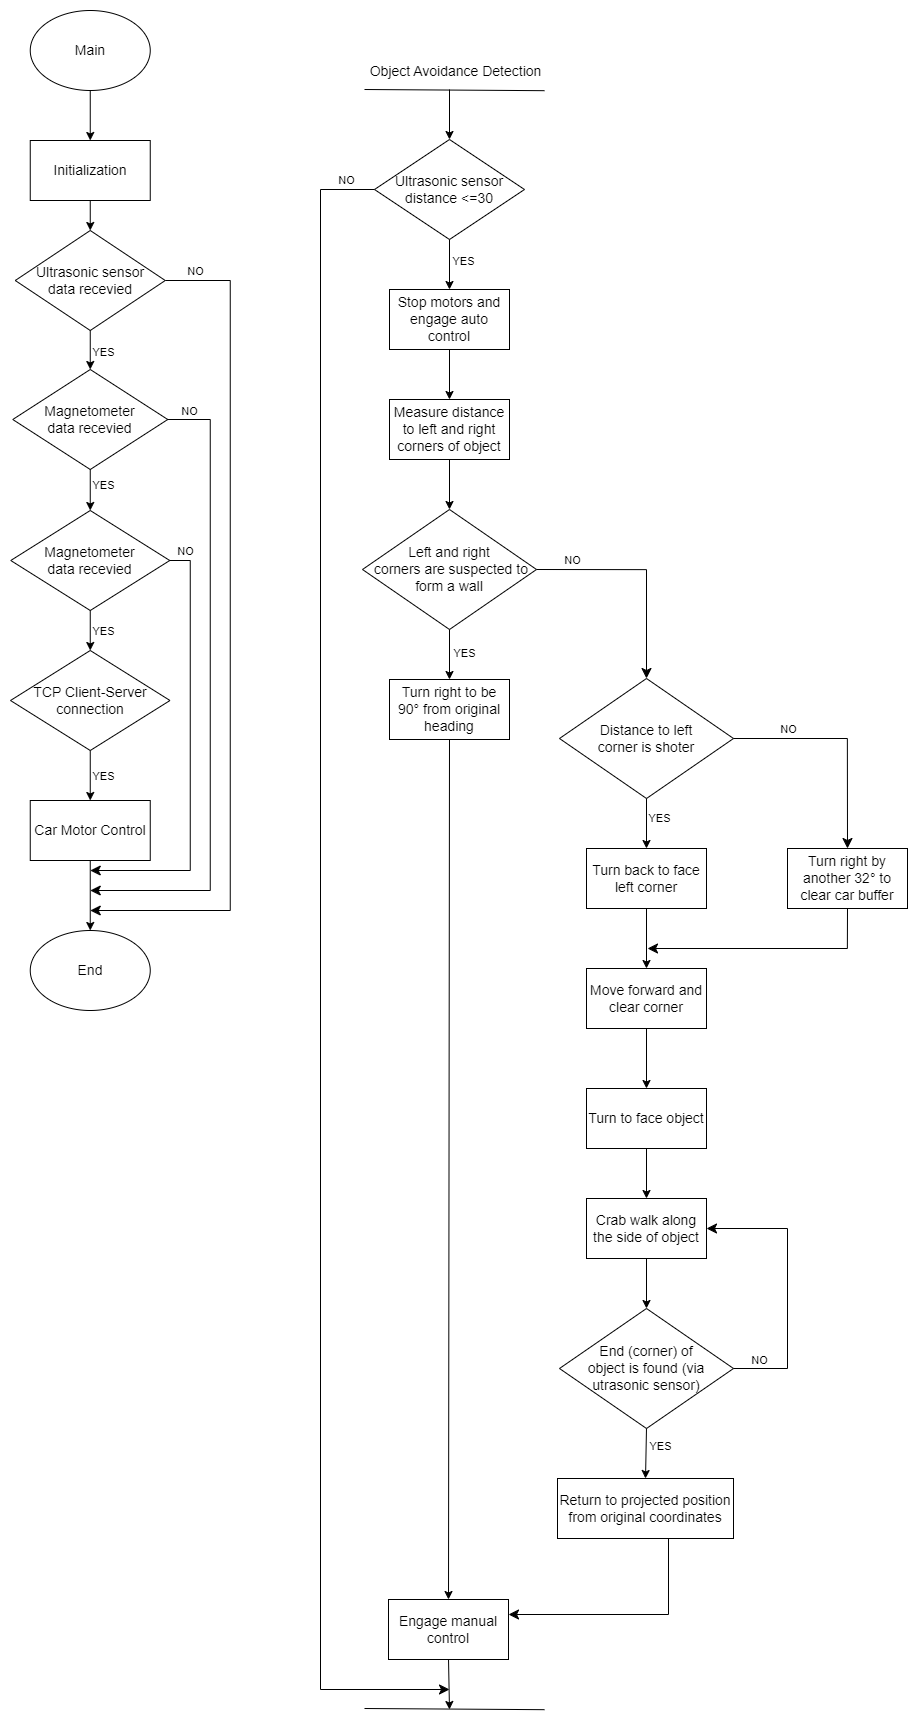

The diagram above was exported from draw.io. Its source (the exported page's mxGraphModel, read from the mxfile embedded in the PNG):
<mxGraphModel dx="3686" dy="1491" grid="1" gridSize="10" guides="1" tooltips="1" connect="1" arrows="1" fold="1" page="1" pageScale="1" pageWidth="1654" pageHeight="1169" math="0" shadow="0">
  <root>
    <mxCell id="0" />
    <mxCell id="1" parent="0" />
    <mxCell id="2" value="Main" style="ellipse;whiteSpace=wrap;html=1;fontSize=14;" vertex="1" parent="1">
      <mxGeometry x="1409.75" y="711" width="120" height="80" as="geometry" />
    </mxCell>
    <mxCell id="3" value="Initialization" style="rounded=0;whiteSpace=wrap;html=1;fontSize=14;" vertex="1" parent="1">
      <mxGeometry x="1409.75" y="841" width="120" height="60" as="geometry" />
    </mxCell>
    <mxCell id="4" value="Ultrasonic sensor &lt;br&gt;data recevied" style="rhombus;whiteSpace=wrap;html=1;fontSize=14;" vertex="1" parent="1">
      <mxGeometry x="1394.75" y="931" width="150" height="100" as="geometry" />
    </mxCell>
    <mxCell id="5" value="Magnetometer &lt;br style=&quot;font-size: 14px;&quot;&gt;data recevied" style="rhombus;whiteSpace=wrap;html=1;fontSize=14;" vertex="1" parent="1">
      <mxGeometry x="1392.25" y="1070" width="155" height="100" as="geometry" />
    </mxCell>
    <mxCell id="6" value="" style="endArrow=classic;html=1;rounded=0;exitX=0.5;exitY=1;exitDx=0;exitDy=0;entryX=0.5;entryY=0;entryDx=0;entryDy=0;fontSize=14;" edge="1" source="4" target="5" parent="1">
      <mxGeometry width="50" height="50" relative="1" as="geometry">
        <mxPoint x="1139.75" y="1231" as="sourcePoint" />
        <mxPoint x="1189.75" y="1181" as="targetPoint" />
      </mxGeometry>
    </mxCell>
    <mxCell id="7" value="YES" style="edgeLabel;html=1;align=center;verticalAlign=middle;resizable=0;points=[];" vertex="1" connectable="0" parent="6">
      <mxGeometry x="-0.3231" y="2" relative="1" as="geometry">
        <mxPoint x="10" y="6" as="offset" />
      </mxGeometry>
    </mxCell>
    <mxCell id="8" value="" style="endArrow=classic;html=1;rounded=0;exitX=0.5;exitY=1;exitDx=0;exitDy=0;entryX=0.5;entryY=0;entryDx=0;entryDy=0;fontSize=14;" edge="1" source="3" target="4" parent="1">
      <mxGeometry width="50" height="50" relative="1" as="geometry">
        <mxPoint x="1139.75" y="1231" as="sourcePoint" />
        <mxPoint x="1189.75" y="1181" as="targetPoint" />
      </mxGeometry>
    </mxCell>
    <mxCell id="9" value="" style="edgeStyle=elbowEdgeStyle;elbow=horizontal;endArrow=classic;html=1;curved=0;rounded=0;endSize=8;startSize=8;exitX=1;exitY=0.5;exitDx=0;exitDy=0;fontSize=14;" edge="1" source="4" parent="1">
      <mxGeometry width="50" height="50" relative="1" as="geometry">
        <mxPoint x="1139.75" y="1231" as="sourcePoint" />
        <mxPoint x="1469.75" y="1611" as="targetPoint" />
        <Array as="points">
          <mxPoint x="1609.75" y="1231" />
        </Array>
      </mxGeometry>
    </mxCell>
    <mxCell id="10" value="NO" style="edgeLabel;html=1;align=center;verticalAlign=middle;resizable=0;points=[];" vertex="1" connectable="0" parent="9">
      <mxGeometry x="-0.9344" y="1" relative="1" as="geometry">
        <mxPoint y="-9" as="offset" />
      </mxGeometry>
    </mxCell>
    <mxCell id="11" value="" style="edgeStyle=elbowEdgeStyle;elbow=horizontal;endArrow=classic;html=1;curved=0;rounded=0;endSize=8;startSize=8;exitX=1;exitY=0.5;exitDx=0;exitDy=0;fontSize=14;" edge="1" source="5" parent="1">
      <mxGeometry width="50" height="50" relative="1" as="geometry">
        <mxPoint x="1239.75" y="1081" as="sourcePoint" />
        <mxPoint x="1469.75" y="1591" as="targetPoint" />
        <Array as="points">
          <mxPoint x="1589.75" y="1021" />
        </Array>
      </mxGeometry>
    </mxCell>
    <mxCell id="12" value="NO" style="edgeLabel;html=1;align=center;verticalAlign=middle;resizable=0;points=[];" vertex="1" connectable="0" parent="11">
      <mxGeometry x="-0.934" y="4" relative="1" as="geometry">
        <mxPoint y="-5" as="offset" />
      </mxGeometry>
    </mxCell>
    <mxCell id="13" value="" style="endArrow=classic;html=1;rounded=0;exitX=0.5;exitY=1;exitDx=0;exitDy=0;entryX=0.5;entryY=0;entryDx=0;entryDy=0;fontSize=14;" edge="1" source="2" target="3" parent="1">
      <mxGeometry width="50" height="50" relative="1" as="geometry">
        <mxPoint x="1239.75" y="871" as="sourcePoint" />
        <mxPoint x="1289.75" y="821" as="targetPoint" />
      </mxGeometry>
    </mxCell>
    <mxCell id="14" value="Magnetometer &lt;br style=&quot;font-size: 14px;&quot;&gt;data recevied" style="rhombus;whiteSpace=wrap;html=1;fontSize=14;" vertex="1" parent="1">
      <mxGeometry x="1390.25" y="1211" width="159" height="100" as="geometry" />
    </mxCell>
    <mxCell id="15" value="" style="endArrow=classic;html=1;rounded=0;exitX=0.5;exitY=1;exitDx=0;exitDy=0;entryX=0.5;entryY=0;entryDx=0;entryDy=0;fontSize=14;" edge="1" source="5" target="14" parent="1">
      <mxGeometry width="50" height="50" relative="1" as="geometry">
        <mxPoint x="1509.75" y="1181" as="sourcePoint" />
        <mxPoint x="1229.75" y="1341" as="targetPoint" />
      </mxGeometry>
    </mxCell>
    <mxCell id="16" value="YES" style="edgeLabel;html=1;align=center;verticalAlign=middle;resizable=0;points=[];" vertex="1" connectable="0" parent="15">
      <mxGeometry x="-0.2683" y="-2" relative="1" as="geometry">
        <mxPoint x="14" as="offset" />
      </mxGeometry>
    </mxCell>
    <mxCell id="17" value="" style="edgeStyle=elbowEdgeStyle;elbow=horizontal;endArrow=classic;html=1;curved=0;rounded=0;endSize=8;startSize=8;exitX=1;exitY=0.5;exitDx=0;exitDy=0;fontSize=14;" edge="1" source="14" parent="1">
      <mxGeometry width="50" height="50" relative="1" as="geometry">
        <mxPoint x="1279.75" y="1241" as="sourcePoint" />
        <mxPoint x="1469.75" y="1571" as="targetPoint" />
        <Array as="points">
          <mxPoint x="1569.75" y="1331" />
        </Array>
      </mxGeometry>
    </mxCell>
    <mxCell id="18" value="NO" style="edgeLabel;html=1;align=center;verticalAlign=middle;resizable=0;points=[];" vertex="1" connectable="0" parent="17">
      <mxGeometry x="-0.9401" relative="1" as="geometry">
        <mxPoint y="-10" as="offset" />
      </mxGeometry>
    </mxCell>
    <mxCell id="19" value="Car Motor Control" style="rounded=0;whiteSpace=wrap;html=1;fontSize=14;" vertex="1" parent="1">
      <mxGeometry x="1409.75" y="1501" width="120" height="60" as="geometry" />
    </mxCell>
    <mxCell id="20" value="" style="endArrow=classic;html=1;rounded=0;entryX=0.5;entryY=0;entryDx=0;entryDy=0;fontSize=14;exitX=0.5;exitY=1;exitDx=0;exitDy=0;" edge="1" source="22" target="19" parent="1">
      <mxGeometry width="50" height="50" relative="1" as="geometry">
        <mxPoint x="1469.75" y="1341" as="sourcePoint" />
        <mxPoint x="1289.75" y="1371" as="targetPoint" />
      </mxGeometry>
    </mxCell>
    <mxCell id="21" value="YES" style="edgeLabel;html=1;align=center;verticalAlign=middle;resizable=0;points=[];" vertex="1" connectable="0" parent="20">
      <mxGeometry x="0.096" y="2" relative="1" as="geometry">
        <mxPoint x="10" y="-4" as="offset" />
      </mxGeometry>
    </mxCell>
    <mxCell id="22" value="TCP Client-Server connection" style="rhombus;whiteSpace=wrap;html=1;fontSize=14;" vertex="1" parent="1">
      <mxGeometry x="1390" y="1351" width="159.5" height="100" as="geometry" />
    </mxCell>
    <mxCell id="23" value="" style="endArrow=classic;html=1;rounded=0;exitX=0.5;exitY=1;exitDx=0;exitDy=0;entryX=0.5;entryY=0;entryDx=0;entryDy=0;fontSize=14;" edge="1" source="14" target="22" parent="1">
      <mxGeometry width="50" height="50" relative="1" as="geometry">
        <mxPoint x="1469.75" y="1241" as="sourcePoint" />
        <mxPoint x="1229.75" y="1451" as="targetPoint" />
      </mxGeometry>
    </mxCell>
    <mxCell id="24" value="YES" style="edgeLabel;html=1;align=center;verticalAlign=middle;resizable=0;points=[];" vertex="1" connectable="0" parent="23">
      <mxGeometry x="-0.19" y="1" relative="1" as="geometry">
        <mxPoint x="11" y="2" as="offset" />
      </mxGeometry>
    </mxCell>
    <mxCell id="25" value="End" style="ellipse;whiteSpace=wrap;html=1;fontSize=14;" vertex="1" parent="1">
      <mxGeometry x="1409.75" y="1631" width="120" height="80" as="geometry" />
    </mxCell>
    <mxCell id="26" value="" style="endArrow=classic;html=1;rounded=0;entryX=0.5;entryY=0;entryDx=0;entryDy=0;exitX=0.5;exitY=1;exitDx=0;exitDy=0;fontSize=14;" edge="1" source="19" target="25" parent="1">
      <mxGeometry width="50" height="50" relative="1" as="geometry">
        <mxPoint x="1479.75" y="1351" as="sourcePoint" />
        <mxPoint x="1479.75" y="1401" as="targetPoint" />
      </mxGeometry>
    </mxCell>
    <mxCell id="27" value="" style="endArrow=none;html=1;rounded=0;fontSize=14;" edge="1" parent="1">
      <mxGeometry width="50" height="50" relative="1" as="geometry">
        <mxPoint x="1744" y="790" as="sourcePoint" />
        <mxPoint x="1924" y="791.1800000000001" as="targetPoint" />
        <Array as="points" />
      </mxGeometry>
    </mxCell>
    <mxCell id="28" value="&lt;font style=&quot;font-size: 14px;&quot;&gt;Object Avoidance Detection&lt;/font&gt;" style="edgeLabel;html=1;align=center;verticalAlign=middle;resizable=0;points=[];fontSize=14;" vertex="1" connectable="0" parent="27">
      <mxGeometry x="-0.3879" y="2" relative="1" as="geometry">
        <mxPoint x="35" y="-18" as="offset" />
      </mxGeometry>
    </mxCell>
    <mxCell id="29" value="Ultrasonic sensor distance &amp;lt;=30" style="rhombus;whiteSpace=wrap;html=1;fontSize=14;" vertex="1" parent="1">
      <mxGeometry x="1754" y="840" width="150" height="100" as="geometry" />
    </mxCell>
    <mxCell id="30" value="Stop motors and engage auto control" style="rounded=0;whiteSpace=wrap;html=1;fontSize=14;" vertex="1" parent="1">
      <mxGeometry x="1769" y="990" width="120" height="60" as="geometry" />
    </mxCell>
    <mxCell id="31" value="" style="endArrow=classic;html=1;rounded=0;entryX=0.5;entryY=0;entryDx=0;entryDy=0;" edge="1" target="29" parent="1">
      <mxGeometry width="50" height="50" relative="1" as="geometry">
        <mxPoint x="1829" y="790" as="sourcePoint" />
        <mxPoint x="1554" y="1030" as="targetPoint" />
      </mxGeometry>
    </mxCell>
    <mxCell id="32" value="Engage manual control" style="rounded=0;whiteSpace=wrap;html=1;fontSize=14;" vertex="1" parent="1">
      <mxGeometry x="1768" y="2300" width="120" height="60" as="geometry" />
    </mxCell>
    <mxCell id="33" value="" style="endArrow=none;html=1;rounded=0;fontSize=14;" edge="1" parent="1">
      <mxGeometry width="50" height="50" relative="1" as="geometry">
        <mxPoint x="1744" y="2409" as="sourcePoint" />
        <mxPoint x="1924" y="2410.1800000000003" as="targetPoint" />
        <Array as="points" />
      </mxGeometry>
    </mxCell>
    <mxCell id="34" value="" style="endArrow=classic;html=1;rounded=0;exitX=0.5;exitY=1;exitDx=0;exitDy=0;" edge="1" source="32" parent="1">
      <mxGeometry width="50" height="50" relative="1" as="geometry">
        <mxPoint x="1564" y="2250" as="sourcePoint" />
        <mxPoint x="1829" y="2410" as="targetPoint" />
      </mxGeometry>
    </mxCell>
    <mxCell id="35" value="Measure distance to left and right corners of object" style="rounded=0;whiteSpace=wrap;html=1;fontSize=14;" vertex="1" parent="1">
      <mxGeometry x="1769" y="1100" width="120" height="60" as="geometry" />
    </mxCell>
    <mxCell id="36" value="Left and right&lt;br&gt;&amp;nbsp;corners are suspected to &lt;br&gt;form a wall" style="rhombus;whiteSpace=wrap;html=1;fontSize=14;" vertex="1" parent="1">
      <mxGeometry x="1742" y="1210" width="174" height="120" as="geometry" />
    </mxCell>
    <mxCell id="37" value="Distance to left &lt;br&gt;corner is shoter" style="rhombus;whiteSpace=wrap;html=1;fontSize=14;" vertex="1" parent="1">
      <mxGeometry x="1939" y="1379" width="174" height="120" as="geometry" />
    </mxCell>
    <mxCell id="38" value="Turn back to face left corner" style="rounded=0;whiteSpace=wrap;html=1;fontSize=14;" vertex="1" parent="1">
      <mxGeometry x="1966" y="1549" width="120" height="60" as="geometry" />
    </mxCell>
    <mxCell id="39" value="Move forward and clear corner" style="rounded=0;whiteSpace=wrap;html=1;fontSize=14;" vertex="1" parent="1">
      <mxGeometry x="1966" y="1669" width="120" height="60" as="geometry" />
    </mxCell>
    <mxCell id="40" value="Turn to face object" style="rounded=0;whiteSpace=wrap;html=1;fontSize=14;" vertex="1" parent="1">
      <mxGeometry x="1966" y="1789" width="120" height="60" as="geometry" />
    </mxCell>
    <mxCell id="41" value="Crab walk along the side of object" style="rounded=0;whiteSpace=wrap;html=1;fontSize=14;" vertex="1" parent="1">
      <mxGeometry x="1966" y="1899" width="120" height="60" as="geometry" />
    </mxCell>
    <mxCell id="42" value="End (corner) of &lt;br&gt;object is found (via &lt;br&gt;utrasonic sensor)" style="rhombus;whiteSpace=wrap;html=1;fontSize=14;" vertex="1" parent="1">
      <mxGeometry x="1939" y="2009" width="174" height="120" as="geometry" />
    </mxCell>
    <mxCell id="43" value="Return to projected position from original coordinates" style="rounded=0;whiteSpace=wrap;html=1;fontSize=14;" vertex="1" parent="1">
      <mxGeometry x="1937" y="2179" width="176" height="60" as="geometry" />
    </mxCell>
    <mxCell id="44" value="" style="endArrow=classic;html=1;rounded=0;exitX=0.5;exitY=1;exitDx=0;exitDy=0;entryX=0.5;entryY=0;entryDx=0;entryDy=0;" edge="1" source="29" target="30" parent="1">
      <mxGeometry width="50" height="50" relative="1" as="geometry">
        <mxPoint x="1560" y="970" as="sourcePoint" />
        <mxPoint x="1610" y="920" as="targetPoint" />
      </mxGeometry>
    </mxCell>
    <mxCell id="45" value="YES" style="edgeLabel;html=1;align=center;verticalAlign=middle;resizable=0;points=[];" vertex="1" connectable="0" parent="44">
      <mxGeometry x="-0.0889" relative="1" as="geometry">
        <mxPoint x="13" y="-2" as="offset" />
      </mxGeometry>
    </mxCell>
    <mxCell id="46" value="" style="endArrow=classic;html=1;rounded=0;exitX=0.5;exitY=1;exitDx=0;exitDy=0;entryX=0.5;entryY=0;entryDx=0;entryDy=0;" edge="1" source="30" target="35" parent="1">
      <mxGeometry width="50" height="50" relative="1" as="geometry">
        <mxPoint x="1840" y="1290" as="sourcePoint" />
        <mxPoint x="1890" y="1240" as="targetPoint" />
      </mxGeometry>
    </mxCell>
    <mxCell id="47" value="" style="endArrow=classic;html=1;rounded=0;entryX=0.5;entryY=0;entryDx=0;entryDy=0;" edge="1" source="35" target="36" parent="1">
      <mxGeometry width="50" height="50" relative="1" as="geometry">
        <mxPoint x="1820" y="1230" as="sourcePoint" />
        <mxPoint x="1870" y="1180" as="targetPoint" />
      </mxGeometry>
    </mxCell>
    <mxCell id="48" value="" style="endArrow=classic;html=1;rounded=0;exitX=0.5;exitY=1;exitDx=0;exitDy=0;entryX=0.5;entryY=0;entryDx=0;entryDy=0;" edge="1" source="37" target="38" parent="1">
      <mxGeometry width="50" height="50" relative="1" as="geometry">
        <mxPoint x="2017" y="1419" as="sourcePoint" />
        <mxPoint x="2067" y="1369" as="targetPoint" />
      </mxGeometry>
    </mxCell>
    <mxCell id="49" value="YES" style="edgeLabel;html=1;align=center;verticalAlign=middle;resizable=0;points=[];" vertex="1" connectable="0" parent="48">
      <mxGeometry x="-0.2667" y="-2" relative="1" as="geometry">
        <mxPoint x="14" y="1" as="offset" />
      </mxGeometry>
    </mxCell>
    <mxCell id="50" value="Turn right by another 32° to clear car buffer" style="rounded=0;whiteSpace=wrap;html=1;fontSize=14;" vertex="1" parent="1">
      <mxGeometry x="2167" y="1549" width="120" height="60" as="geometry" />
    </mxCell>
    <mxCell id="51" value="" style="edgeStyle=elbowEdgeStyle;elbow=horizontal;endArrow=classic;html=1;curved=0;rounded=0;endSize=8;startSize=8;exitX=0;exitY=0.5;exitDx=0;exitDy=0;" edge="1" source="29" parent="1">
      <mxGeometry width="50" height="50" relative="1" as="geometry">
        <mxPoint x="1820" y="1140" as="sourcePoint" />
        <mxPoint x="1829" y="2390" as="targetPoint" />
        <Array as="points">
          <mxPoint x="1700" y="1020" />
        </Array>
      </mxGeometry>
    </mxCell>
    <mxCell id="52" value="NO" style="edgeLabel;html=1;align=center;verticalAlign=middle;resizable=0;points=[];" vertex="1" connectable="0" parent="51">
      <mxGeometry x="-0.9677" y="-2" relative="1" as="geometry">
        <mxPoint x="-1" y="-8" as="offset" />
      </mxGeometry>
    </mxCell>
    <mxCell id="53" value="" style="edgeStyle=segmentEdgeStyle;endArrow=classic;html=1;curved=0;rounded=0;endSize=8;startSize=8;exitX=1;exitY=0.5;exitDx=0;exitDy=0;entryX=0.5;entryY=0;entryDx=0;entryDy=0;" edge="1" source="37" target="50" parent="1">
      <mxGeometry width="50" height="50" relative="1" as="geometry">
        <mxPoint x="2017" y="1669" as="sourcePoint" />
        <mxPoint x="2067" y="1619" as="targetPoint" />
      </mxGeometry>
    </mxCell>
    <mxCell id="54" value="NO" style="edgeLabel;html=1;align=center;verticalAlign=middle;resizable=0;points=[];" vertex="1" connectable="0" parent="53">
      <mxGeometry x="-0.3879" y="2" relative="1" as="geometry">
        <mxPoint x="-15" y="-8" as="offset" />
      </mxGeometry>
    </mxCell>
    <mxCell id="55" value="" style="endArrow=classic;html=1;rounded=0;exitX=0.5;exitY=1;exitDx=0;exitDy=0;entryX=0.5;entryY=0;entryDx=0;entryDy=0;" edge="1" source="38" target="39" parent="1">
      <mxGeometry width="50" height="50" relative="1" as="geometry">
        <mxPoint x="2017" y="1709" as="sourcePoint" />
        <mxPoint x="2067" y="1659" as="targetPoint" />
      </mxGeometry>
    </mxCell>
    <mxCell id="56" value="" style="edgeStyle=segmentEdgeStyle;endArrow=classic;html=1;curved=0;rounded=0;endSize=8;startSize=8;" edge="1" parent="1">
      <mxGeometry width="50" height="50" relative="1" as="geometry">
        <mxPoint x="2227" y="1609" as="sourcePoint" />
        <mxPoint x="2027" y="1649" as="targetPoint" />
        <Array as="points">
          <mxPoint x="2227" y="1649" />
        </Array>
      </mxGeometry>
    </mxCell>
    <mxCell id="57" value="" style="endArrow=classic;html=1;rounded=0;exitX=0.5;exitY=1;exitDx=0;exitDy=0;entryX=0.5;entryY=0;entryDx=0;entryDy=0;" edge="1" source="39" target="40" parent="1">
      <mxGeometry width="50" height="50" relative="1" as="geometry">
        <mxPoint x="2017" y="1909" as="sourcePoint" />
        <mxPoint x="2067" y="1859" as="targetPoint" />
      </mxGeometry>
    </mxCell>
    <mxCell id="58" value="" style="endArrow=classic;html=1;rounded=0;exitX=0.5;exitY=1;exitDx=0;exitDy=0;entryX=0.5;entryY=0;entryDx=0;entryDy=0;" edge="1" source="40" target="41" parent="1">
      <mxGeometry width="50" height="50" relative="1" as="geometry">
        <mxPoint x="2017" y="2049" as="sourcePoint" />
        <mxPoint x="2067" y="1999" as="targetPoint" />
      </mxGeometry>
    </mxCell>
    <mxCell id="59" value="" style="endArrow=classic;html=1;rounded=0;exitX=0.5;exitY=1;exitDx=0;exitDy=0;entryX=0.5;entryY=0;entryDx=0;entryDy=0;" edge="1" source="41" target="42" parent="1">
      <mxGeometry width="50" height="50" relative="1" as="geometry">
        <mxPoint x="2017" y="2089" as="sourcePoint" />
        <mxPoint x="2067" y="2039" as="targetPoint" />
      </mxGeometry>
    </mxCell>
    <mxCell id="60" value="" style="edgeStyle=elbowEdgeStyle;elbow=horizontal;endArrow=classic;html=1;curved=0;rounded=0;endSize=8;startSize=8;entryX=1;entryY=0.5;entryDx=0;entryDy=0;exitX=1;exitY=0.5;exitDx=0;exitDy=0;" edge="1" source="42" target="41" parent="1">
      <mxGeometry width="50" height="50" relative="1" as="geometry">
        <mxPoint x="2017" y="2089" as="sourcePoint" />
        <mxPoint x="2067" y="2039" as="targetPoint" />
        <Array as="points">
          <mxPoint x="2167" y="2009" />
        </Array>
      </mxGeometry>
    </mxCell>
    <mxCell id="61" value="NO" style="edgeLabel;html=1;align=center;verticalAlign=middle;resizable=0;points=[];" vertex="1" connectable="0" parent="60">
      <mxGeometry x="-0.7842" y="3" relative="1" as="geometry">
        <mxPoint x="-4" y="-6" as="offset" />
      </mxGeometry>
    </mxCell>
    <mxCell id="62" value="" style="endArrow=classic;html=1;rounded=0;exitX=0.5;exitY=1;exitDx=0;exitDy=0;entryX=0.5;entryY=0;entryDx=0;entryDy=0;" edge="1" source="42" target="43" parent="1">
      <mxGeometry width="50" height="50" relative="1" as="geometry">
        <mxPoint x="2017" y="2219" as="sourcePoint" />
        <mxPoint x="2067" y="2169" as="targetPoint" />
      </mxGeometry>
    </mxCell>
    <mxCell id="63" value="YES" style="edgeLabel;html=1;align=center;verticalAlign=middle;resizable=0;points=[];" vertex="1" connectable="0" parent="62">
      <mxGeometry x="-0.4429" y="2" relative="1" as="geometry">
        <mxPoint x="11" y="2" as="offset" />
      </mxGeometry>
    </mxCell>
    <mxCell id="64" value="Turn right to be 90° from original heading" style="rounded=0;whiteSpace=wrap;html=1;fontSize=14;" vertex="1" parent="1">
      <mxGeometry x="1769" y="1380" width="120" height="60" as="geometry" />
    </mxCell>
    <mxCell id="65" value="" style="endArrow=classic;html=1;rounded=0;exitX=0.5;exitY=1;exitDx=0;exitDy=0;entryX=0.5;entryY=0;entryDx=0;entryDy=0;" edge="1" source="36" target="64" parent="1">
      <mxGeometry width="50" height="50" relative="1" as="geometry">
        <mxPoint x="1490" y="1470" as="sourcePoint" />
        <mxPoint x="1540" y="1420" as="targetPoint" />
      </mxGeometry>
    </mxCell>
    <mxCell id="66" value="YES" style="edgeLabel;html=1;align=center;verticalAlign=middle;resizable=0;points=[];" vertex="1" connectable="0" parent="65">
      <mxGeometry x="-0.0708" y="3" relative="1" as="geometry">
        <mxPoint x="11" as="offset" />
      </mxGeometry>
    </mxCell>
    <mxCell id="67" value="" style="endArrow=classic;html=1;rounded=0;exitX=0.5;exitY=1;exitDx=0;exitDy=0;entryX=0.5;entryY=0;entryDx=0;entryDy=0;" edge="1" source="64" target="32" parent="1">
      <mxGeometry width="50" height="50" relative="1" as="geometry">
        <mxPoint x="1500" y="1890" as="sourcePoint" />
        <mxPoint x="1550" y="1840" as="targetPoint" />
      </mxGeometry>
    </mxCell>
    <mxCell id="68" value="" style="edgeStyle=segmentEdgeStyle;endArrow=classic;html=1;curved=0;rounded=0;endSize=8;startSize=8;exitX=1;exitY=0.5;exitDx=0;exitDy=0;entryX=0.5;entryY=0;entryDx=0;entryDy=0;" edge="1" source="36" target="37" parent="1">
      <mxGeometry width="50" height="50" relative="1" as="geometry">
        <mxPoint x="1500" y="1360" as="sourcePoint" />
        <mxPoint x="1550" y="1310" as="targetPoint" />
      </mxGeometry>
    </mxCell>
    <mxCell id="69" value="NO" style="edgeLabel;html=1;align=center;verticalAlign=middle;resizable=0;points=[];" vertex="1" connectable="0" parent="68">
      <mxGeometry x="-0.6835" y="-1" relative="1" as="geometry">
        <mxPoint y="-11" as="offset" />
      </mxGeometry>
    </mxCell>
    <mxCell id="70" value="" style="edgeStyle=segmentEdgeStyle;endArrow=classic;html=1;curved=0;rounded=0;endSize=8;startSize=8;exitX=0.5;exitY=1;exitDx=0;exitDy=0;entryX=1;entryY=0.25;entryDx=0;entryDy=0;" edge="1" source="43" target="32" parent="1">
      <mxGeometry width="50" height="50" relative="1" as="geometry">
        <mxPoint x="1500" y="2180" as="sourcePoint" />
        <mxPoint x="1550" y="2130" as="targetPoint" />
        <Array as="points">
          <mxPoint x="2048" y="2315" />
        </Array>
      </mxGeometry>
    </mxCell>
  </root>
</mxGraphModel>